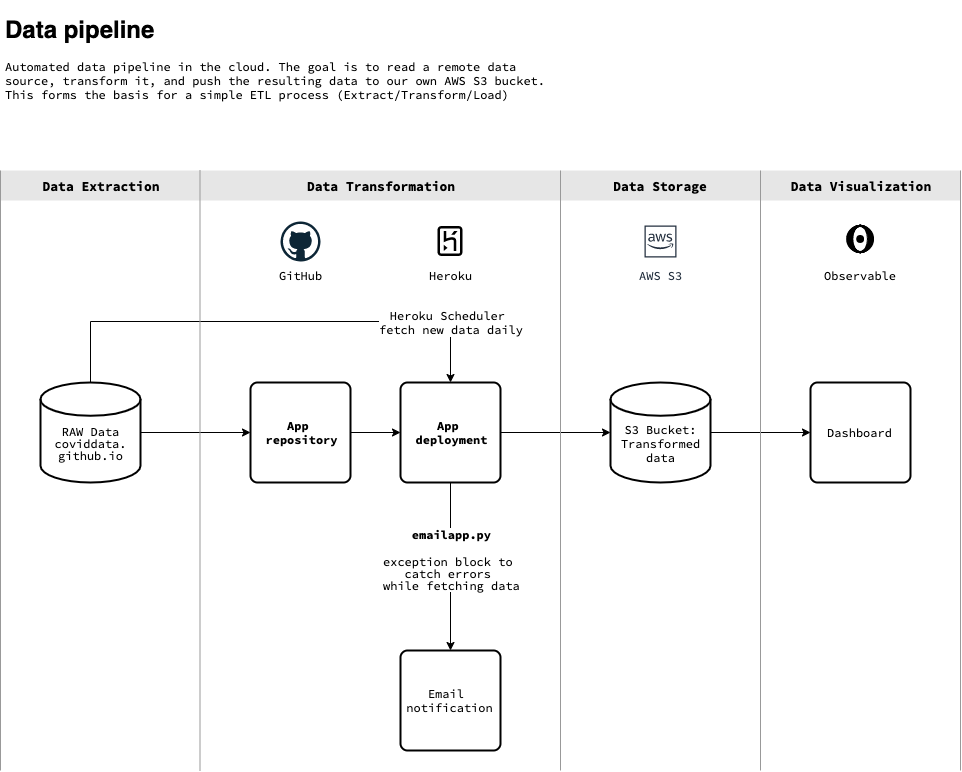

The diagram above was exported from draw.io. Its source (the exported page's mxGraphModel, read from the mxfile embedded in the PNG):
<mxGraphModel dx="1293" dy="1043" grid="0" gridSize="10" guides="1" tooltips="1" connect="1" arrows="1" fold="1" page="1" pageScale="1" pageWidth="1040" pageHeight="840" background="none" math="0" shadow="0" extFonts="Source Code Pro^https://fonts.googleapis.com/css?family=Source+Code+Pro">
  <root>
    <mxCell id="0" />
    <mxCell id="De1taDOxHx5eP9NaOlhR-7" value="Background" style="locked=1;" parent="0" />
    <mxCell id="De1taDOxHx5eP9NaOlhR-8" value="" style="rounded=0;whiteSpace=wrap;html=1;labelBackgroundColor=none;fontFamily=Helvetica;fontSize=14;fontColor=#000000;strokeColor=none;fillColor=#E6E6E6;" parent="De1taDOxHx5eP9NaOlhR-7" vertex="1">
      <mxGeometry x="40" y="200" width="960" height="30" as="geometry" />
    </mxCell>
    <mxCell id="1" value="Text" style="" parent="0" />
    <mxCell id="5w8IJzfe5K1bNyzlux-Q-2" value="" style="edgeStyle=orthogonalEdgeStyle;rounded=0;orthogonalLoop=1;jettySize=auto;html=1;fontFamily=Helvetica;fontColor=#000000;entryX=0;entryY=0.5;entryDx=0;entryDy=0;" parent="1" source="Lalsfd9GvzhnTQcHhs1a-1" target="De1taDOxHx5eP9NaOlhR-10" edge="1">
      <mxGeometry relative="1" as="geometry">
        <mxPoint x="310" y="462" as="targetPoint" />
      </mxGeometry>
    </mxCell>
    <mxCell id="De1taDOxHx5eP9NaOlhR-1" style="edgeStyle=orthogonalEdgeStyle;rounded=0;orthogonalLoop=1;jettySize=auto;html=1;entryX=0.5;entryY=0;entryDx=0;entryDy=0;exitX=0.5;exitY=0;exitDx=0;exitDy=0;exitPerimeter=0;" parent="1" source="Lalsfd9GvzhnTQcHhs1a-1" target="5w8IJzfe5K1bNyzlux-Q-17" edge="1">
      <mxGeometry relative="1" as="geometry">
        <mxPoint x="280" y="412" as="sourcePoint" />
        <Array as="points">
          <mxPoint x="130" y="351" />
          <mxPoint x="490" y="351" />
        </Array>
      </mxGeometry>
    </mxCell>
    <mxCell id="De1taDOxHx5eP9NaOlhR-2" value="Heroku Scheduler &lt;br&gt;fetch new data daily" style="text;html=1;align=center;verticalAlign=middle;resizable=0;points=[];;labelBackgroundColor=#ffffff;fontFamily=Source Code Pro;" parent="De1taDOxHx5eP9NaOlhR-1" vertex="1" connectable="0">
      <mxGeometry x="-0.0719" relative="1" as="geometry">
        <mxPoint x="197" as="offset" />
      </mxGeometry>
    </mxCell>
    <mxCell id="Lalsfd9GvzhnTQcHhs1a-1" value="&lt;div style=&quot;line-height: 12px ; white-space: pre&quot;&gt;&lt;span&gt;RAW Data&lt;br&gt;coviddata.&lt;br&gt;github.io&lt;/span&gt;&lt;/div&gt;" style="strokeWidth=2;html=1;shape=mxgraph.flowchart.database;fontFamily=Source Code Pro;fontStyle=0;fontColor=#000000;labelBackgroundColor=none;whiteSpace=wrap;verticalAlign=middle;spacingBottom=-22;" parent="1" vertex="1">
      <mxGeometry x="80" y="412" width="100" height="100" as="geometry" />
    </mxCell>
    <mxCell id="5w8IJzfe5K1bNyzlux-Q-23" value="" style="edgeStyle=orthogonalEdgeStyle;rounded=0;orthogonalLoop=1;jettySize=auto;html=1;fontFamily=Helvetica;fontColor=#000000;" parent="1" source="5w8IJzfe5K1bNyzlux-Q-9" target="5w8IJzfe5K1bNyzlux-Q-22" edge="1">
      <mxGeometry relative="1" as="geometry" />
    </mxCell>
    <mxCell id="5w8IJzfe5K1bNyzlux-Q-9" value="&lt;span style=&quot;white-space: pre&quot;&gt;S3 Bucket:&lt;br/&gt;Transformed&lt;br/&gt;data&lt;br/&gt;&lt;/span&gt;" style="strokeWidth=2;html=1;shape=mxgraph.flowchart.database;whiteSpace=wrap;fontFamily=Source Code Pro;fontSize=12;fontColor=#000000;align=center;strokeColor=#000000;fillColor=#ffffff;spacingBottom=-22;FType=g;" parent="1" vertex="1">
      <mxGeometry x="650" y="412" width="100" height="100" as="geometry" />
    </mxCell>
    <mxCell id="5w8IJzfe5K1bNyzlux-Q-22" value="&lt;span style=&quot;white-space: pre&quot;&gt;Dashboard&lt;/span&gt;" style="rounded=1;whiteSpace=wrap;html=1;absoluteArcSize=1;arcSize=14;strokeWidth=2;dashed=0;fontFamily=Source Code Pro;fontSize=12;fontColor=#000000;align=center;strokeColor=#000000;fillColor=#ffffff;" parent="1" vertex="1">
      <mxGeometry x="850" y="412" width="100" height="100" as="geometry" />
    </mxCell>
    <mxCell id="5w8IJzfe5K1bNyzlux-Q-10" value="Data Storage" style="text;html=1;strokeColor=none;fillColor=none;align=center;verticalAlign=middle;whiteSpace=wrap;rounded=0;labelBackgroundColor=none;fontFamily=Source Code Pro;fontColor=#000000;fontStyle=1;fontSize=13;" parent="1" vertex="1">
      <mxGeometry x="600" y="205" width="200" height="20" as="geometry" />
    </mxCell>
    <mxCell id="5w8IJzfe5K1bNyzlux-Q-11" value="Data Transformation" style="text;html=1;strokeColor=none;fillColor=none;align=center;verticalAlign=middle;whiteSpace=wrap;rounded=0;labelBackgroundColor=none;fontFamily=Source Code Pro;fontColor=#000000;fontStyle=1;fontSize=13;FType=g;" parent="1" vertex="1">
      <mxGeometry x="240" y="205" width="360" height="20" as="geometry" />
    </mxCell>
    <mxCell id="5w8IJzfe5K1bNyzlux-Q-12" value="Data Visualization" style="text;html=1;strokeColor=none;fillColor=none;align=center;verticalAlign=middle;whiteSpace=wrap;rounded=0;labelBackgroundColor=none;fontFamily=Source Code Pro;fontColor=#000000;fontStyle=1;fontSize=13;" parent="1" vertex="1">
      <mxGeometry x="800" y="205" width="200" height="20" as="geometry" />
    </mxCell>
    <mxCell id="5w8IJzfe5K1bNyzlux-Q-20" style="edgeStyle=orthogonalEdgeStyle;rounded=0;orthogonalLoop=1;jettySize=auto;html=1;fontFamily=Helvetica;fontColor=#000000;" parent="1" source="5w8IJzfe5K1bNyzlux-Q-17" target="5w8IJzfe5K1bNyzlux-Q-9" edge="1">
      <mxGeometry relative="1" as="geometry" />
    </mxCell>
    <mxCell id="5w8IJzfe5K1bNyzlux-Q-25" value="" style="edgeStyle=orthogonalEdgeStyle;rounded=0;orthogonalLoop=1;jettySize=auto;html=1;fontFamily=Helvetica;fontColor=#000000;" parent="1" source="5w8IJzfe5K1bNyzlux-Q-17" target="5w8IJzfe5K1bNyzlux-Q-24" edge="1">
      <mxGeometry relative="1" as="geometry" />
    </mxCell>
    <mxCell id="5w8IJzfe5K1bNyzlux-Q-62" value="&lt;b&gt;emailapp.py&lt;br&gt;&lt;/b&gt;&lt;br&gt;&lt;div style=&quot;line-height: 12px ; white-space: pre&quot;&gt;exception block to &lt;br&gt;catch errors &lt;br&gt;while fetching data&lt;/div&gt;" style="text;html=1;align=center;verticalAlign=middle;resizable=0;points=[];;labelBackgroundColor=#ffffff;fontSize=12;fontFamily=Source Code Pro;fontColor=#000000;FType=g;" parent="5w8IJzfe5K1bNyzlux-Q-25" vertex="1" connectable="0">
      <mxGeometry x="-0.2" y="1" relative="1" as="geometry">
        <mxPoint y="9" as="offset" />
      </mxGeometry>
    </mxCell>
    <mxCell id="5w8IJzfe5K1bNyzlux-Q-17" value="&lt;div&gt;&lt;span style=&quot;white-space: pre&quot;&gt;&lt;b&gt;App &lt;br/&gt;deployment&lt;/b&gt;&lt;/span&gt;&lt;/div&gt;" style="rounded=1;html=1;absoluteArcSize=1;arcSize=14;strokeWidth=2;dashed=0;fontFamily=Source Code Pro;fontSize=12;fontColor=#000000;align=center;strokeColor=#000000;fillColor=#ffffff;labelPosition=center;verticalLabelPosition=middle;verticalAlign=middle;whiteSpace=wrap;spacingLeft=2;" parent="1" vertex="1">
      <mxGeometry x="440" y="412" width="100" height="100" as="geometry" />
    </mxCell>
    <mxCell id="5w8IJzfe5K1bNyzlux-Q-24" value="&lt;span style=&quot;white-space: pre&quot;&gt;Email &lt;br/&gt;notification&lt;/span&gt;" style="rounded=1;whiteSpace=wrap;html=1;absoluteArcSize=1;arcSize=14;strokeWidth=2;dashed=0;fontFamily=Source Code Pro;fontSize=12;fontColor=#000000;align=center;strokeColor=#000000;fillColor=#ffffff;" parent="1" vertex="1">
      <mxGeometry x="440" y="680" width="100" height="100" as="geometry" />
    </mxCell>
    <mxCell id="5w8IJzfe5K1bNyzlux-Q-30" value="AWS S3" style="outlineConnect=0;fontColor=#232F3E;gradientColor=none;strokeColor=#232F3E;fillColor=#ffffff;dashed=0;verticalLabelPosition=bottom;verticalAlign=top;align=center;html=1;fontSize=12;fontStyle=0;aspect=fixed;shape=mxgraph.aws4.resourceIcon;resIcon=mxgraph.aws4.aws_cloud;rounded=1;labelBackgroundColor=none;fontFamily=Source Code Pro;" parent="1" vertex="1">
      <mxGeometry x="680" y="251" width="40" height="40" as="geometry" />
    </mxCell>
    <mxCell id="5w8IJzfe5K1bNyzlux-Q-33" value="Observable" style="shape=image;verticalLabelPosition=bottom;labelBackgroundColor=#ffffff;verticalAlign=top;aspect=fixed;imageAspect=0;image=data:image/svg+xml,(base64 omitted: 13748 chars);fontFamily=Source Code Pro;" parent="1" vertex="1">
      <mxGeometry x="880" y="251" width="40" height="40" as="geometry" />
    </mxCell>
    <mxCell id="5w8IJzfe5K1bNyzlux-Q-34" value="&lt;h1&gt;Data pipeline&lt;/h1&gt;&lt;div&gt;&lt;font face=&quot;Source Code Pro&quot;&gt;Automated data pipeline in the cloud. The goal is to read a remote data source, transform it, and push the resulting data to our own AWS S3 bucket. This forms the basis for a simple &lt;span&gt;ETL&lt;/span&gt; process (&lt;span&gt;E&lt;/span&gt;xtract/&lt;span&gt;T&lt;/span&gt;ransform/&lt;span&gt;L&lt;/span&gt;oad)&lt;/font&gt;&lt;br&gt;&lt;/div&gt;" style="text;html=1;strokeColor=none;fillColor=none;spacing=5;spacingTop=-20;whiteSpace=wrap;overflow=hidden;rounded=0;labelBackgroundColor=none;fontFamily=Helvetica;fontColor=#000000;fontStyle=0" parent="1" vertex="1">
      <mxGeometry x="40" y="40" width="560" height="120" as="geometry" />
    </mxCell>
    <mxCell id="5w8IJzfe5K1bNyzlux-Q-54" value="Heroku" style="shape=image;verticalLabelPosition=bottom;labelBackgroundColor=#ffffff;verticalAlign=top;aspect=fixed;imageAspect=0;image=data:image/svg+xml,(base64 omitted: 1296 chars);html=1;noLabel=0;fontFamily=Source Code Pro;" parent="1" vertex="1">
      <mxGeometry x="470" y="251" width="40" height="40" as="geometry" />
    </mxCell>
    <mxCell id="De1taDOxHx5eP9NaOlhR-3" value="Data Extraction" style="text;html=1;strokeColor=none;fillColor=none;align=center;verticalAlign=middle;whiteSpace=wrap;rounded=0;labelBackgroundColor=none;fontFamily=Source Code Pro;fontColor=#000000;fontStyle=1;fontSize=13;FType=g;" parent="1" vertex="1">
      <mxGeometry x="40" y="205" width="200" height="20" as="geometry" />
    </mxCell>
    <mxCell id="De1taDOxHx5eP9NaOlhR-9" value="GitHub" style="dashed=0;outlineConnect=0;html=1;align=center;labelPosition=center;verticalLabelPosition=bottom;verticalAlign=top;shape=mxgraph.weblogos.github;fontFamily=Source Code Pro;fontColor=#000000;strokeColor=#000000;fillColor=#ffffff;aspect=fixed;" parent="1" vertex="1">
      <mxGeometry x="320" y="251" width="40" height="40" as="geometry" />
    </mxCell>
    <mxCell id="De1taDOxHx5eP9NaOlhR-11" style="edgeStyle=orthogonalEdgeStyle;rounded=0;orthogonalLoop=1;jettySize=auto;html=1;entryX=0;entryY=0.5;entryDx=0;entryDy=0;fontFamily=Source Code Pro;fontColor=#000000;" parent="1" source="De1taDOxHx5eP9NaOlhR-10" target="5w8IJzfe5K1bNyzlux-Q-17" edge="1">
      <mxGeometry relative="1" as="geometry" />
    </mxCell>
    <mxCell id="De1taDOxHx5eP9NaOlhR-10" value="&lt;div&gt;&lt;span style=&quot;white-space: pre&quot;&gt;&lt;b&gt;App &lt;br/&gt;repository&lt;/b&gt;&lt;/span&gt;&lt;/div&gt;" style="rounded=1;html=1;absoluteArcSize=1;arcSize=14;strokeWidth=2;dashed=0;fontFamily=Source Code Pro;fontSize=12;fontColor=#000000;align=center;strokeColor=#000000;fillColor=#ffffff;labelPosition=center;verticalLabelPosition=middle;verticalAlign=middle;whiteSpace=wrap;spacingLeft=2;" parent="1" vertex="1">
      <mxGeometry x="290" y="412" width="100" height="100" as="geometry" />
    </mxCell>
    <mxCell id="5w8IJzfe5K1bNyzlux-Q-47" value="Front" style="" parent="0" />
    <mxCell id="5w8IJzfe5K1bNyzlux-Q-49" value="" style="endArrow=none;html=1;fontFamily=Helvetica;fontSize=14;fontColor=#000000;fillColor=#f5f5f5;strokeColor=#999999;movable=0;resizable=0;rotatable=0;deletable=0;editable=0;connectable=0;" parent="5w8IJzfe5K1bNyzlux-Q-47" edge="1">
      <mxGeometry width="50" height="50" relative="1" as="geometry">
        <mxPoint x="239.5" y="800" as="sourcePoint" />
        <mxPoint x="239.5" y="200" as="targetPoint" />
      </mxGeometry>
    </mxCell>
    <mxCell id="5w8IJzfe5K1bNyzlux-Q-50" value="" style="endArrow=none;html=1;fontFamily=Helvetica;fontSize=14;fontColor=#000000;fillColor=#f5f5f5;strokeColor=#999999;" parent="5w8IJzfe5K1bNyzlux-Q-47" edge="1">
      <mxGeometry width="50" height="50" relative="1" as="geometry">
        <mxPoint x="600" y="800" as="sourcePoint" />
        <mxPoint x="600" y="200" as="targetPoint" />
      </mxGeometry>
    </mxCell>
    <mxCell id="5w8IJzfe5K1bNyzlux-Q-51" value="" style="endArrow=none;html=1;fontFamily=Helvetica;fontSize=14;fontColor=#000000;fillColor=#f5f5f5;strokeColor=#999999;" parent="5w8IJzfe5K1bNyzlux-Q-47" edge="1">
      <mxGeometry width="50" height="50" relative="1" as="geometry">
        <mxPoint x="800" y="800" as="sourcePoint" />
        <mxPoint x="800" y="200" as="targetPoint" />
      </mxGeometry>
    </mxCell>
    <mxCell id="5w8IJzfe5K1bNyzlux-Q-52" value="" style="endArrow=none;html=1;fontFamily=Helvetica;fontSize=14;fontColor=#000000;fillColor=#f5f5f5;strokeColor=#999999;" parent="5w8IJzfe5K1bNyzlux-Q-47" edge="1">
      <mxGeometry width="50" height="50" relative="1" as="geometry">
        <mxPoint x="1000" y="800" as="sourcePoint" />
        <mxPoint x="1000" y="200" as="targetPoint" />
      </mxGeometry>
    </mxCell>
    <mxCell id="De1taDOxHx5eP9NaOlhR-5" value="" style="endArrow=none;html=1;fontFamily=Helvetica;fontSize=14;fontColor=#000000;fillColor=#f5f5f5;strokeColor=#999999;movable=1;resizable=1;rotatable=1;deletable=1;editable=1;connectable=1;" parent="5w8IJzfe5K1bNyzlux-Q-47" edge="1">
      <mxGeometry width="50" height="50" relative="1" as="geometry">
        <mxPoint x="40" y="800" as="sourcePoint" />
        <mxPoint x="40" y="200" as="targetPoint" />
      </mxGeometry>
    </mxCell>
  </root>
</mxGraphModel>